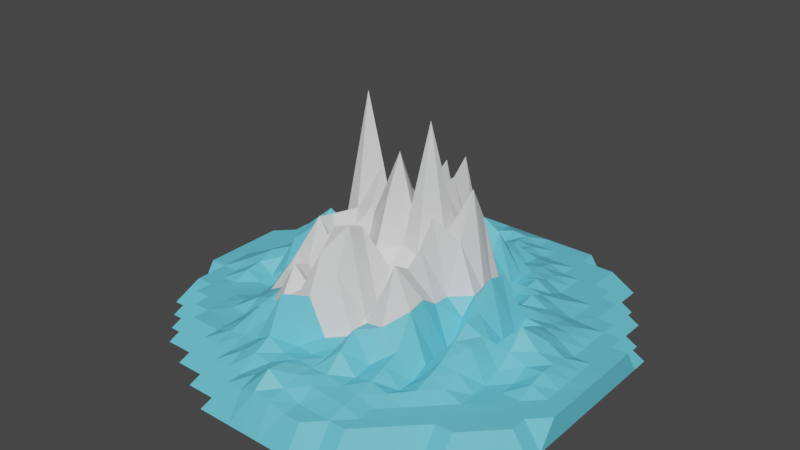 # Source: gory_lodowe.blend  (saved by Blender 3.4.6; exported with 4.5.12 LTS)
import bpy
from mathutils import Matrix  # noqa: F401  (used for matrix-valued properties, if any)

bpy.ops.wm.read_factory_settings(use_empty=True)
scene = bpy.context.scene
scene.name = 'Scene'

# ---- collections
col_collection = bpy.data.collections.new('Collection'); scene.collection.children.link(col_collection)

# ---- materials (node trees are filled in below, after node groups)
mat_material = bpy.data.materials.new('Material')
mat_material.use_transparent_shadow = False
mat_material_005 = bpy.data.materials.new('Material.005')
mat_material_005.use_transparent_shadow = False

# ---- material node trees
mat_material.use_nodes = True; mat_material.node_tree.nodes.clear()
_N = mat_material.node_tree.nodes; _L = mat_material.node_tree.links
n0 = _N.new('ShaderNodeBsdfPrincipled'); n0.name = 'Principled BSDF'; n0.location = (10, 300)
n0.distribution = 'GGX'
n0.subsurface_method = 'RANDOM_WALK_SKIN'
n0.inputs[0].default_value = (0.1336, 0.6121, 0.8, 1.0)
n0.inputs[3].default_value = 1.45
n0.inputs[27].default_value = (0.0, 0.0, 0.0, 1.0)
n0.inputs[28].default_value = 1.0
n1 = _N.new('ShaderNodeOutputMaterial'); n1.name = 'Material Output'; n1.location = (300, 300)
_L.new(n0.outputs[0], n1.inputs[0])
n1.is_active_output = True
mat_material_005.use_nodes = True; mat_material_005.node_tree.nodes.clear()
_N = mat_material_005.node_tree.nodes; _L = mat_material_005.node_tree.links
n0 = _N.new('ShaderNodeBsdfPrincipled'); n0.name = 'Principled BSDF'; n0.location = (10, 300)
n0.distribution = 'GGX'
n0.subsurface_method = 'RANDOM_WALK_SKIN'
n0.inputs[3].default_value = 1.45
n0.inputs[27].default_value = (0.0, 0.0, 0.0, 1.0)
n0.inputs[28].default_value = 1.0
n1 = _N.new('ShaderNodeOutputMaterial'); n1.name = 'Material Output'; n1.location = (300, 300)
_L.new(n0.outputs[0], n1.inputs[0])
n1.is_active_output = True

# ---- world
world_world = bpy.data.worlds.new('World'); scene.world = world_world
world_world.use_nodes = True; world_world.node_tree.nodes.clear()
_N = world_world.node_tree.nodes; _L = world_world.node_tree.links
n0 = _N.new('ShaderNodeOutputWorld'); n0.name = 'World Output'; n0.location = (300, 300)
n1 = _N.new('ShaderNodeBackground'); n1.name = 'Background'; n1.location = (10, 300)
n1.inputs[0].default_value = (0.05088, 0.05088, 0.05088, 1.0)
_L.new(n1.outputs[0], n0.inputs[0])
n0.is_active_output = True
world_world.color = (0.05088, 0.05088, 0.05088)
world_world.use_sun_shadow = False
world_world.sun_shadow_jitter_overblur = 0.0

# ---- meshes
me_landscape_001 = bpy.data.meshes.new('Landscape.001')
me_landscape_001.from_pydata([(-8.0, -4.0, 0.0), (-8.0, -3.333, 0.0), (-8.0, -2.667, 0.0), (-8.0, -2.0, 1.0), (-8.0, -1.333, 1.0), (-8.0, -0.6667, 1.0), (-8.0, 0.0, 1.0), (-8.0, 0.6667, 1.0), (-8.0, 1.333, 1.0), (-8.0, 2.0, 0.0), (-8.0, 2.667, 0.0), (-7.333, -4.667, 0.0), (-7.333, -4.0, 0.0), (-7.333, -3.333, 1.0), (-7.333, -2.667, 1.0), (-7.333, -2.0, 1.0), (-7.333, -1.333, 1.001), (-7.333, -0.6667, 1.015), (-7.333, 0.0, 1.0), (-7.333, 0.6667, 1.0), (-7.333, 1.333, 1.001), (-7.333, 2.0, 1.0), (-7.333, 2.667, 1.0), (-7.333, 3.333, 0.0), (-6.667, -5.333, 0.0), (-6.667, -4.667, 0.0), (-6.667, -4.0, 1.0), (-6.667, -3.333, 1.0), (-6.667, -2.667, 1.0), (-6.667, -2.0, 1.006), (-6.667, -1.333, 1.268), (-6.667, -0.6667, 1.304), (-6.667, 0.0, 1.009), (-6.667, 0.6667, 1.0), (-6.667, 1.333, 1.0), (-6.667, 2.0, 1.003), (-6.667, 2.667, 1.0), (-6.667, 3.333, 1.0), (-6.667, 4.0, 0.0), (-6.0, -6.0, 0.0), (-6.0, -5.333, 0.0), (-6.0, -4.667, 1.0), (-6.0, -4.0, 1.0), (-6.0, -3.333, 1.0), (-6.0, -2.667, 1.019), (-6.0, -2.0, 1.292), (-6.0, -1.333, 1.378), (-6.0, -0.6667, 1.624), (-6.0, 0.0, 1.517), (-6.0, 0.6667, 1.314), (-6.0, 1.333, 1.346), (-6.0, 2.0, 1.33), (-6.0, 2.667, 1.233), (-6.0, 3.333, 1.0), (-6.0, 4.0, 1.0), (-6.0, 4.667, 0.0), (-5.333, -6.0, 0.0), (-5.333, -5.333, 1.0), (-5.333, -4.667, 1.0), (-5.333, -4.0, 1.0), (-5.333, -3.333, 1.014), (-5.333, -2.667, 1.0), (-5.333, -2.0, 1.0), (-5.333, -1.333, 1.0), (-5.333, -0.6667, 1.557), (-5.333, 0.0, 1.786), (-5.333, 0.6667, 1.607), (-5.333, 1.333, 1.421), (-5.333, 2.0, 1.52), (-5.333, 2.667, 1.362), (-5.333, 3.333, 1.259), (-5.333, 4.0, 1.0), (-5.333, 4.667, 1.0), (-5.333, 5.333, 0.0), (-4.667, -6.667, 0.0), (-4.667, -6.0, 0.0), (-4.667, -5.333, 1.0), (-4.667, -4.667, 1.0), (-4.667, -4.0, 1.055), (-4.667, -3.333, 1.112), (-4.667, -2.667, 1.015), (-4.667, -2.0, 1.0), (-4.667, -1.333, 1.516), (-4.667, -0.6667, 2.584), (-4.667, 0.0, 2.882), (-4.667, 0.6667, 2.948), (-4.667, 1.333, 2.14), (-4.667, 2.0, 1.472), (-4.667, 2.667, 1.0), (-4.667, 3.333, 1.0), (-4.667, 4.0, 1.013), (-4.667, 4.667, 1.0), (-4.667, 5.333, 0.0), (-4.667, 6.0, 0.0), (-4.0, -6.667, 0.0), (-4.0, -6.0, 1.0), (-4.0, -5.333, 1.0), (-4.0, -4.667, 1.0), (-4.0, -4.0, 1.04), (-4.0, -3.333, 1.432), (-4.0, -2.667, 1.467), (-4.0, -2.0, 1.7), (-4.0, -1.333, 1.995), (-4.0, -0.6667, 2.654), (-4.0, 0.0, 3.198), (-4.0, 0.6667, 3.574), (-4.0, 1.333, 1.82), (-4.0, 2.0, 1.624), (-4.0, 2.667, 1.471), (-4.0, 3.333, 1.295), (-4.0, 4.0, 1.301), (-4.0, 4.667, 1.004), (-4.0, 5.333, 1.0), (-4.0, 6.0, 1.0), (-4.0, 6.667, 0.0), (-3.333, -7.333, 0.0), (-3.333, -6.667, 0.0), (-3.333, -6.0, 1.0), (-3.333, -5.333, 1.245), (-3.333, -4.667, 1.441), (-3.333, -4.0, 1.608), (-3.333, -3.333, 1.685), (-3.333, -2.667, 1.844), (-3.333, -2.0, 2.834), (-3.333, -1.333, 2.562), (-3.333, -0.6667, 2.665), (-3.333, 0.0, 2.576), (-3.333, 0.6667, 3.258), (-3.333, 1.333, 2.451), (-3.333, 2.0, 1.811), (-3.333, 2.667, 1.759), (-3.333, 3.333, 1.524), (-3.333, 4.0, 1.453), (-3.333, 4.667, 1.292), (-3.333, 5.333, 1.014), (-3.333, 6.0, 1.0), (-3.333, 6.667, 1.0), (-3.333, 7.333, 0.0), (-2.667, -7.333, 0.0), (-2.667, -6.667, 1.0), (-2.667, -6.0, 1.006), (-2.667, -5.333, 1.326), (-2.667, -4.667, 2.048), (-2.667, -4.0, 1.794), (-2.667, -3.333, 1.459), (-2.667, -2.667, 1.766), (-2.667, -2.0, 2.744), (-2.667, -1.333, 4.424), (-2.667, -0.6667, 4.257), (-2.667, 0.0, 3.417), (-2.667, 0.6667, 2.711), (-2.667, 1.333, 2.573), (-2.667, 2.0, 1.966), (-2.667, 2.667, 1.688), (-2.667, 3.333, 2.073), (-2.667, 4.0, 2.101), (-2.667, 4.667, 1.715), (-2.667, 5.333, 1.498), (-2.667, 6.0, 1.024), (-2.667, 6.667, 1.0), (-2.667, 7.333, 1.0), (-2.667, 8.0, 0.0), (-2.0, -8.0, 0.0), (-2.0, -7.333, 0.0), (-2.0, -6.667, 1.001), (-2.0, -6.0, 1.301), (-2.0, -5.333, 1.439), (-2.0, -4.667, 2.007), (-2.0, -4.0, 2.508), (-2.0, -3.333, 3.554), (-2.0, -2.667, 3.278), (-2.0, -2.0, 4.089), (-2.0, -1.333, 3.395), (-2.0, -0.6667, 2.285), (-2.0, 0.0, 4.48), (-2.0, 0.6667, 8.824), (-2.0, 1.333, 4.775), (-2.0, 2.0, 2.723), (-2.0, 2.667, 1.0), (-2.0, 3.333, 1.0), (-2.0, 4.0, 1.407), (-2.0, 4.667, 2.094), (-2.0, 5.333, 1.701), (-2.0, 6.0, 1.333), (-2.0, 6.667, 1.006), (-2.0, 7.333, 1.0), (-2.0, 8.0, 1.0), (-1.333, -8.0, 0.0), (-1.333, -7.333, 1.0), (-1.333, -6.667, 1.005), (-1.333, -6.0, 1.498), (-1.333, -5.333, 1.83), (-1.333, -4.667, 3.195), (-1.333, -4.0, 2.715), (-1.333, -3.333, 2.915), (-1.333, -2.667, 2.404), (-1.333, -2.0, 2.355), (-1.333, -1.333, 4.412), (-1.333, -0.6667, 4.341), (-1.333, 0.0, 4.765), (-1.333, 0.6667, 6.217), (-1.333, 1.333, 3.507), (-1.333, 2.0, 4.192), (-1.333, 2.667, 2.806), (-1.333, 3.333, 1.77), (-1.333, 4.0, 2.3), (-1.333, 4.667, 1.937), (-1.333, 5.333, 1.727), (-1.333, 6.0, 1.37), (-1.333, 6.667, 1.247), (-1.333, 7.333, 1.0), (-1.333, 8.0, 1.0), (-0.6667, -8.0, 0.0), (-0.6667, -7.333, 1.012), (-0.6667, -6.667, 1.28), (-0.6667, -6.0, 1.39), (-0.6667, -5.333, 1.446), (-0.6667, -4.667, 1.383), (-0.6667, -4.0, 3.057), (-0.6667, -3.333, 4.525), (-0.6667, -2.667, 5.199), (-0.6667, -2.0, 3.873), (-0.6667, -1.333, 2.832), (-0.6667, -0.6667, 4.834), (-0.6667, 0.0, 3.808), (-0.6667, 0.6667, 3.461), (-0.6667, 1.333, 1.067), (-0.6667, 2.0, 1.962), (-0.6667, 2.667, 3.611), (-0.6667, 3.333, 3.616), (-0.6667, 4.0, 3.151), (-0.6667, 4.667, 1.925), (-0.6667, 5.333, 1.051), (-0.6667, 6.0, 1.041), (-0.6667, 6.667, 1.306), (-0.6667, 7.333, 1.031), (-0.6667, 8.0, 1.0), (0.0, -8.0, 0.0), (0.0, -7.333, 1.277), (0.0, -6.667, 1.789), (0.0, -6.0, 1.706), (0.0, -5.333, 1.474), (0.0, -4.667, 1.328), (0.0, -4.0, 1.658), (0.0, -3.333, 3.879), (0.0, -2.667, 5.457), (0.0, -2.0, 5.148), (0.0, -1.333, 3.918), (0.0, -0.6667, 5.774), (0.0, 0.0, 7.261), (0.0, 0.6667, 5.68), (0.0, 1.333, 4.377), (0.0, 2.0, 5.59), (0.0, 2.667, 6.039), (0.0, 3.333, 3.113), (0.0, 4.0, 1.657), (0.0, 4.667, 1.338), (0.0, 5.333, 1.0), (0.0, 6.0, 1.0), (0.0, 6.667, 1.028), (0.0, 7.333, 1.27), (0.6667, -8.0, 0.0), (0.6667, -7.333, 1.221), (0.6667, -6.667, 1.332), (0.6667, -6.0, 1.502), (0.6667, -5.333, 1.412), (0.6667, -4.667, 1.466), (0.6667, -4.0, 1.632), (0.6667, -3.333, 1.686), (0.6667, -2.667, 2.134), (0.6667, -2.0, 2.19), (0.6667, -1.333, 3.504), (0.6667, -0.6667, 4.111), (0.6667, 0.0, 4.844), (0.6667, 0.6667, 3.778), (0.6667, 1.333, 3.459), (0.6667, 2.0, 2.312), (0.6667, 2.667, 1.309), (0.6667, 3.333, 1.247), (0.6667, 4.0, 1.877), (0.6667, 4.667, 2.083), (0.6667, 5.333, 1.44), (0.6667, 6.0, 1.308), (0.6667, 6.667, 1.325), (0.6667, 7.333, 1.223), (0.6667, 8.0, 1.0), (1.333, -8.0, 0.0), (1.333, -7.333, 1.0), (1.333, -6.667, 1.022), (1.333, -6.0, 1.338), (1.333, -5.333, 1.452), (1.333, -4.667, 2.041), (1.333, -4.0, 2.523), (1.333, -3.333, 2.468), (1.333, -2.667, 1.323), (1.333, -2.0, 1.0), (1.333, -1.333, 2.652), (1.333, -0.6667, 3.899), (1.333, 0.0, 8.722), (1.333, 0.6667, 6.221), (1.333, 1.333, 6.191), (1.333, 2.0, 6.766), (1.333, 2.667, 3.379), (1.333, 3.333, 3.83), (1.333, 4.0, 2.345), (1.333, 4.667, 2.267), (1.333, 5.333, 1.984), (1.333, 6.0, 1.355), (1.333, 6.667, 1.235), (1.333, 7.333, 1.0), (1.333, 8.0, 1.0), (2.0, -8.0, 0.0), (2.0, -7.333, 1.0), (2.0, -6.667, 1.004), (2.0, -6.0, 1.253), (2.0, -5.333, 1.299), (2.0, -4.667, 1.261), (2.0, -4.0, 1.413), (2.0, -3.333, 2.563), (2.0, -2.667, 4.626), (2.0, -2.0, 4.217), (2.0, -1.333, 4.687), (2.0, -0.6667, 5.625), (2.0, 0.0, 4.626), (2.0, 0.6667, 4.606), (2.0, 1.333, 4.243), (2.0, 2.0, 2.809), (2.0, 2.667, 2.213), (2.0, 3.333, 3.431), (2.0, 4.0, 2.548), (2.0, 4.667, 1.521), (2.0, 5.333, 1.317), (2.0, 6.0, 1.235), (2.0, 6.667, 1.004), (2.0, 7.333, 1.0), (2.0, 8.0, 1.0), (2.667, -7.333, 0.0), (2.667, -6.667, 1.0), (2.667, -6.0, 1.207), (2.667, -5.333, 1.255), (2.667, -4.667, 1.415), (2.667, -4.0, 1.634), (2.667, -3.333, 1.868), (2.667, -2.667, 3.125), (2.667, -2.0, 3.279), (2.667, -1.333, 2.81), (2.667, -0.6667, 2.785), (2.667, 0.0, 4.645), (2.667, 0.6667, 6.382), (2.667, 1.333, 5.087), (2.667, 2.0, 3.36), (2.667, 2.667, 2.044), (2.667, 3.333, 1.391), (2.667, 4.0, 1.511), (2.667, 4.667, 1.459), (2.667, 5.333, 1.382), (2.667, 6.0, 1.23), (2.667, 6.667, 1.0), (2.667, 7.333, 1.0), (2.667, 8.0, 1.0), (3.333, -7.333, 0.0), (3.333, -6.667, 1.0), (3.333, -6.0, 1.0), (3.333, -5.333, 1.018), (3.333, -4.667, 1.23), (3.333, -4.0, 1.0), (3.333, -3.333, 1.0), (3.333, -2.667, 1.313), (3.333, -2.0, 1.0), (3.333, -1.333, 1.0), (3.333, -0.6667, 2.195), (3.333, 0.0, 2.771), (3.333, 0.6667, 2.468), (3.333, 1.333, 1.517), (3.333, 2.0, 1.373), (3.333, 2.667, 1.568), (3.333, 3.333, 1.617), (3.333, 4.0, 1.663), (3.333, 4.667, 1.363), (3.333, 5.333, 1.238), (3.333, 6.0, 1.0), (3.333, 6.667, 1.0), (3.333, 7.333, 1.0), (3.333, 8.0, 1.0), (4.0, -6.667, 0.0), (4.0, -6.0, 1.0), (4.0, -5.333, 1.0), (4.0, -4.667, 1.006), (4.0, -4.0, 1.292), (4.0, -3.333, 1.483), (4.0, -2.667, 1.72), (4.0, -2.0, 2.167), (4.0, -1.333, 2.586), (4.0, -0.6667, 2.65), (4.0, 0.0, 3.701), (4.0, 0.6667, 3.496), (4.0, 1.333, 2.158), (4.0, 2.0, 1.736), (4.0, 2.667, 1.837), (4.0, 3.333, 1.549), (4.0, 4.0, 1.277), (4.0, 4.667, 1.007), (4.0, 5.333, 1.0), (4.0, 6.0, 1.0), (4.0, 6.667, 1.0), (4.0, 7.333, 1.0), (4.0, 8.0, 0.0), (4.667, -6.0, 0.0), (4.667, -5.333, 1.0), (4.667, -4.667, 1.0), (4.667, -4.0, 1.004), (4.667, -3.333, 1.299), (4.667, -2.667, 1.589), (4.667, -2.0, 2.232), (4.667, -1.333, 2.319), (4.667, -0.6667, 1.584), (4.667, 0.0, 1.405), (4.667, 0.6667, 1.423), (4.667, 1.333, 1.757), (4.667, 2.0, 1.71), (4.667, 2.667, 1.489), (4.667, 3.333, 1.284), (4.667, 4.0, 1.232), (4.667, 4.667, 1.0), (4.667, 5.333, 1.0), (4.667, 6.0, 1.0), (4.667, 6.667, 1.0), (4.667, 7.333, 1.0), (4.667, 8.0, 0.0), (5.333, -5.333, 0.0), (5.333, -4.667, 1.0), (5.333, -4.0, 1.0), (5.333, -3.333, 1.018), (5.333, -2.667, 1.0), (5.333, -2.0, 1.0), (5.333, -1.333, 1.247), (5.333, -0.6667, 1.657), (5.333, 0.0, 2.307), (5.333, 0.6667, 2.026), (5.333, 1.333, 1.689), (5.333, 2.0, 1.456), (5.333, 2.667, 1.315), (5.333, 3.333, 1.034), (5.333, 4.0, 1.0), (5.333, 4.667, 1.0), (5.333, 5.333, 1.0), (5.333, 6.0, 1.0), (5.333, 6.667, 0.0), (5.333, 7.333, 0.0), (5.333, 8.0, 0.0), (6.0, -5.333, 0.0), (6.0, -4.667, 1.0), (6.0, -4.0, 1.0), (6.0, -3.333, 1.0), (6.0, -2.667, 1.02), (6.0, -2.0, 1.022), (6.0, -1.333, 1.023), (6.0, -0.6667, 1.333), (6.0, 0.0, 1.597), (6.0, 0.6667, 1.663), (6.0, 1.333, 1.435), (6.0, 2.0, 1.325), (6.0, 2.667, 1.255), (6.0, 3.333, 1.0), (6.0, 4.0, 1.0), (6.0, 4.667, 1.0), (6.0, 5.333, 1.0), (6.0, 6.0, 0.0), (6.0, 6.667, 0.0), (6.667, -4.667, 0.0), (6.667, -4.0, 1.0), (6.667, -3.333, 1.0), (6.667, -2.667, 1.0), (6.667, -2.0, 1.007), (6.667, -1.333, 1.264), (6.667, -0.6667, 1.432), (6.667, 0.0, 1.37), (6.667, 0.6667, 1.28), (6.667, 1.333, 1.0), (6.667, 2.0, 1.0), (6.667, 2.667, 1.0), (6.667, 3.333, 1.0), (6.667, 4.0, 1.0), (6.667, 4.667, 0.0), (6.667, 5.333, 0.0), (6.667, 6.0, 0.0), (7.333, -4.0, 0.0), (7.333, -3.333, 1.0), (7.333, -2.667, 1.0), (7.333, -2.0, 1.0), (7.333, -1.333, 1.0), (7.333, -0.6667, 1.003), (7.333, 0.0, 1.021), (7.333, 0.6667, 1.015), (7.333, 1.333, 1.001), (7.333, 2.0, 1.0), (7.333, 2.667, 1.0), (7.333, 3.333, 1.0), (7.333, 4.0, 0.0), (7.333, 4.667, 0.0), (8.0, -3.333, 0.0), (8.0, -2.667, 0.0), (8.0, -2.0, 1.0), (8.0, -1.333, 1.0), (8.0, -0.6667, 1.0), (8.0, 0.0, 1.0), (8.0, 0.6667, 1.0), (8.0, 1.333, 1.0), (8.0, 2.0, 1.0), (8.0, 2.667, 1.0), (8.0, 3.333, 0.0), (8.0, 4.0, 0.0)], [], [(12, 13, 0), (13, 1, 0), (13, 14, 1), (14, 2, 1), (14, 15, 2), (15, 3, 2), (15, 16, 3), (16, 4, 3), (16, 17, 4), (17, 5, 4), (17, 18, 5), (18, 6, 5), (18, 19, 6), (19, 7, 6), (19, 20, 7), (20, 8, 7), (20, 21, 8), (21, 9, 8), (21, 22, 9), (22, 10, 9), (22, 23, 10), (25, 26, 11), (26, 12, 11), (26, 27, 12), (27, 13, 12), (27, 28, 13), (28, 14, 13), (28, 29, 14), (29, 15, 14), (29, 30, 15), (30, 16, 15), (30, 31, 16), (31, 17, 16), (31, 32, 17), (32, 18, 17), (32, 33, 18), (33, 19, 18), (33, 34, 19), (34, 20, 19), (34, 35, 20), (35, 21, 20), (35, 36, 21), (36, 22, 21), (36, 37, 22), (37, 23, 22), (37, 38, 23), (40, 41, 24), (41, 25, 24), (41, 42, 25), (42, 26, 25), (42, 43, 26), (43, 27, 26), (43, 44, 27), (44, 28, 27), (44, 45, 28), (45, 29, 28), (45, 46, 29), (46, 30, 29), (46, 47, 30), (47, 31, 30), (47, 48, 31), (48, 32, 31), (48, 49, 32), (49, 33, 32), (49, 50, 33), (50, 34, 33), (50, 51, 34), (51, 35, 34), (51, 52, 35), (52, 36, 35), (52, 53, 36), (53, 37, 36), (53, 54, 37), (54, 38, 37), (54, 55, 38), (56, 57, 39), (57, 40, 39), (57, 58, 40), (58, 41, 40), (58, 59, 41), (59, 42, 41), (59, 60, 42), (60, 43, 42), (60, 61, 43), (61, 44, 43), (61, 62, 44), (62, 45, 44), (62, 63, 45), (63, 46, 45), (63, 64, 46), (64, 47, 46), (64, 65, 47), (65, 48, 47), (65, 66, 48), (66, 49, 48), (66, 67, 49), (67, 50, 49), (67, 68, 50), (68, 51, 50), (68, 69, 51), (69, 52, 51), (69, 70, 52), (70, 53, 52), (70, 71, 53), (71, 54, 53), (71, 72, 54), (72, 55, 54), (72, 73, 55), (75, 76, 56), (76, 57, 56), (76, 77, 57), (77, 58, 57), (77, 78, 58), (78, 59, 58), (78, 79, 59), (79, 60, 59), (79, 80, 60), (80, 61, 60), (80, 81, 61), (81, 62, 61), (81, 82, 62), (82, 63, 62), (82, 83, 63), (83, 64, 63), (83, 84, 64), (84, 65, 64), (84, 85, 65), (85, 66, 65), (85, 86, 66), (86, 67, 66), (86, 87, 67), (87, 68, 67), (87, 88, 68), (88, 69, 68), (88, 89, 69), (89, 70, 69), (89, 90, 70), (90, 71, 70), (90, 91, 71), (91, 72, 71), (91, 92, 72), (92, 73, 72), (92, 93, 73), (94, 95, 74), (95, 75, 74), (95, 96, 75), (96, 76, 75), (96, 97, 76), (97, 77, 76), (97, 98, 77), (98, 78, 77), (98, 99, 78), (99, 79, 78), (99, 100, 79), (100, 80, 79), (100, 101, 80), (101, 81, 80), (101, 102, 81), (102, 82, 81), (102, 103, 82), (103, 83, 82), (103, 104, 83), (104, 84, 83), (104, 105, 84), (105, 85, 84), (105, 106, 85), (106, 86, 85), (106, 107, 86), (107, 87, 86), (107, 108, 87), (108, 88, 87), (108, 109, 88), (109, 89, 88), (109, 110, 89), (110, 90, 89), (110, 111, 90), (111, 91, 90), (111, 112, 91), (112, 92, 91), (112, 113, 92), (113, 93, 92), (113, 114, 93), (116, 117, 94), (117, 95, 94), (117, 118, 95), (118, 96, 95), (118, 119, 96), (119, 97, 96), (119, 120, 97), (120, 98, 97), (120, 121, 98), (121, 99, 98), (121, 122, 99), (122, 100, 99), (122, 123, 100), (123, 101, 100), (123, 124, 101), (124, 102, 101), (124, 125, 102), (125, 103, 102), (125, 126, 103), (126, 104, 103), (126, 127, 104), (127, 105, 104), (127, 128, 105), (128, 106, 105), (128, 129, 106), (129, 107, 106), (129, 130, 107), (130, 108, 107), (130, 131, 108), (131, 109, 108), (131, 132, 109), (132, 110, 109), (132, 133, 110), (133, 111, 110), (133, 134, 111), (134, 112, 111), (134, 135, 112), (135, 113, 112), (135, 136, 113), (136, 114, 113), (136, 137, 114), (138, 139, 115), (139, 116, 115), (139, 140, 116), (140, 117, 116), (140, 141, 117), (141, 118, 117), (141, 142, 118), (142, 119, 118), (142, 143, 119), (143, 120, 119), (143, 144, 120), (144, 121, 120), (144, 145, 121), (145, 122, 121), (145, 146, 122), (146, 123, 122), (146, 147, 123), (147, 124, 123), (147, 148, 124), (148, 125, 124), (148, 149, 125), (149, 126, 125), (149, 150, 126), (150, 127, 126), (150, 151, 127), (151, 128, 127), (151, 152, 128), (152, 129, 128), (152, 153, 129), (153, 130, 129), (153, 154, 130), (154, 131, 130), (154, 155, 131), (155, 132, 131), (155, 156, 132), (156, 133, 132), (156, 157, 133), (157, 134, 133), (157, 158, 134), (158, 135, 134), (158, 159, 135), (159, 136, 135), (159, 160, 136), (160, 137, 136), (160, 161, 137), (163, 164, 138), (164, 139, 138), (164, 165, 139), (165, 140, 139), (165, 166, 140), (166, 141, 140), (166, 167, 141), (167, 142, 141), (167, 168, 142), (168, 143, 142), (168, 169, 143), (169, 144, 143), (169, 170, 144), (170, 145, 144), (170, 171, 145), (171, 146, 145), (171, 172, 146), (172, 147, 146), (172, 173, 147), (173, 148, 147), (173, 174, 148), (174, 149, 148), (174, 175, 149), (175, 150, 149), (175, 176, 150), (176, 151, 150), (176, 177, 151), (177, 152, 151), (177, 178, 152), (178, 153, 152), (178, 179, 153), (179, 154, 153), (179, 180, 154), (180, 155, 154), (180, 181, 155), (181, 156, 155), (181, 182, 156), (182, 157, 156), (182, 183, 157), (183, 158, 157), (183, 184, 158), (184, 159, 158), (184, 185, 159), (185, 160, 159), (185, 186, 160), (186, 161, 160), (187, 188, 162), (188, 163, 162), (188, 189, 163), (189, 164, 163), (189, 190, 164), (190, 165, 164), (190, 191, 165), (191, 166, 165), (191, 192, 166), (192, 167, 166), (192, 193, 167), (193, 168, 167), (193, 194, 168), (194, 169, 168), (194, 195, 169), (195, 170, 169), (195, 196, 170), (196, 171, 170), (196, 197, 171), (197, 172, 171), (197, 198, 172), (198, 173, 172), (198, 199, 173), (199, 174, 173), (199, 200, 174), (200, 175, 174), (200, 201, 175), (201, 176, 175), (201, 202, 176), (202, 177, 176), (202, 203, 177), (203, 178, 177), (203, 204, 178), (204, 179, 178), (204, 205, 179), (205, 180, 179), (205, 206, 180), (206, 181, 180), (206, 207, 181), (207, 182, 181), (207, 208, 182), (208, 183, 182), (208, 209, 183), (209, 184, 183), (209, 210, 184), (210, 185, 184), (210, 211, 185), (211, 186, 185), (212, 213, 187), (213, 188, 187), (213, 214, 188), (214, 189, 188), (214, 215, 189), (215, 190, 189), (215, 216, 190), (216, 191, 190), (216, 217, 191), (217, 192, 191), (217, 218, 192), (218, 193, 192), (218, 219, 193), (219, 194, 193), (219, 220, 194), (220, 195, 194), (220, 221, 195), (221, 196, 195), (221, 222, 196), (222, 197, 196), (222, 223, 197), (223, 198, 197), (223, 224, 198), (224, 199, 198), (224, 225, 199), (225, 200, 199), (225, 226, 200), (226, 201, 200), (226, 227, 201), (227, 202, 201), (227, 228, 202), (228, 203, 202), (228, 229, 203), (229, 204, 203), (229, 230, 204), (230, 205, 204), (230, 231, 205), (231, 206, 205), (231, 232, 206), (232, 207, 206), (232, 233, 207), (233, 208, 207), (233, 234, 208), (234, 209, 208), (234, 235, 209), (235, 210, 209), (235, 236, 210), (236, 211, 210), (237, 238, 212), (238, 213, 212), (238, 239, 213), (239, 214, 213), (239, 240, 214), (240, 215, 214), (240, 241, 215), (241, 216, 215), (241, 242, 216), (242, 217, 216), (242, 243, 217), (243, 218, 217), (243, 244, 218), (244, 219, 218), (244, 245, 219), (245, 220, 219), (245, 246, 220), (246, 221, 220), (246, 247, 221), (247, 222, 221), (247, 248, 222), (248, 223, 222), (248, 249, 223), (249, 224, 223), (249, 250, 224), (250, 225, 224), (250, 251, 225), (251, 226, 225), (251, 252, 226), (252, 227, 226), (252, 253, 227), (253, 228, 227), (253, 254, 228), (254, 229, 228), (254, 255, 229), (255, 230, 229), (255, 256, 230), (256, 231, 230), (256, 257, 231), (257, 232, 231), (257, 258, 232), (258, 233, 232), (258, 259, 233), (259, 234, 233), (259, 260, 234), (260, 235, 234), (261, 262, 237), (262, 238, 237), (262, 263, 238), (263, 239, 238), (263, 264, 239), (264, 240, 239), (264, 265, 240), (265, 241, 240), (265, 266, 241), (266, 242, 241), (266, 267, 242), (267, 243, 242), (267, 268, 243), (268, 244, 243), (268, 269, 244), (269, 245, 244), (269, 270, 245), (270, 246, 245), (270, 271, 246), (271, 247, 246), (271, 272, 247), (272, 248, 247), (272, 273, 248), (273, 249, 248), (273, 274, 249), (274, 250, 249), (274, 275, 250), (275, 251, 250), (275, 276, 251), (276, 252, 251), (276, 277, 252), (277, 253, 252), (277, 278, 253), (278, 254, 253), (278, 279, 254), (279, 255, 254), (279, 280, 255), (280, 256, 255), (280, 281, 256), (281, 257, 256), (281, 282, 257), (282, 258, 257), (282, 283, 258), (283, 259, 258), (283, 284, 259), (284, 260, 259), (284, 285, 260), (286, 287, 261), (287, 262, 261), (287, 288, 262), (288, 263, 262), (288, 289, 263), (289, 264, 263), (289, 290, 264), (290, 265, 264), (290, 291, 265), (291, 266, 265), (291, 292, 266), (292, 267, 266), (292, 293, 267), (293, 268, 267), (293, 294, 268), (294, 269, 268), (294, 295, 269), (295, 270, 269), (295, 296, 270), (296, 271, 270), (296, 297, 271), (297, 272, 271), (297, 298, 272), (298, 273, 272), (298, 299, 273), (299, 274, 273), (299, 300, 274), (300, 275, 274), (300, 301, 275), (301, 276, 275), (301, 302, 276), (302, 277, 276), (302, 303, 277), (303, 278, 277), (303, 304, 278), (304, 279, 278), (304, 305, 279), (305, 280, 279), (305, 306, 280), (306, 281, 280), (306, 307, 281), (307, 282, 281), (307, 308, 282), (308, 283, 282), (308, 309, 283), (309, 284, 283), (309, 310, 284), (310, 285, 284), (311, 312, 286), (312, 287, 286), (312, 313, 287), (313, 288, 287), (313, 314, 288), (314, 289, 288), (314, 315, 289), (315, 290, 289), (315, 316, 290), (316, 291, 290), (316, 317, 291), (317, 292, 291), (317, 318, 292), (318, 293, 292), (318, 319, 293), (319, 294, 293), (319, 320, 294), (320, 295, 294), (320, 321, 295), (321, 296, 295), (321, 322, 296), (322, 297, 296), (322, 323, 297), (323, 298, 297), (323, 324, 298), (324, 299, 298), (324, 325, 299), (325, 300, 299), (325, 326, 300), (326, 301, 300), (326, 327, 301), (327, 302, 301), (327, 328, 302), (328, 303, 302), (328, 329, 303), (329, 304, 303), (329, 330, 304), (330, 305, 304), (330, 331, 305), (331, 306, 305), (331, 332, 306), (332, 307, 306), (332, 333, 307), (333, 308, 307), (333, 334, 308), (334, 309, 308), (334, 335, 309), (335, 310, 309), (336, 312, 311), (336, 337, 312), (337, 313, 312), (337, 338, 313), (338, 314, 313), (338, 339, 314), (339, 315, 314), (339, 340, 315), (340, 316, 315), (340, 341, 316), (341, 317, 316), (341, 342, 317), (342, 318, 317), (342, 343, 318), (343, 319, 318), (343, 344, 319), (344, 320, 319), (344, 345, 320), (345, 321, 320), (345, 346, 321), (346, 322, 321), (346, 347, 322), (347, 323, 322), (347, 348, 323), (348, 324, 323), (348, 349, 324), (349, 325, 324), (349, 350, 325), (350, 326, 325), (350, 351, 326), (351, 327, 326), (351, 352, 327), (352, 328, 327), (352, 353, 328), (353, 329, 328), (353, 354, 329), (354, 330, 329), (354, 355, 330), (355, 331, 330), (355, 356, 331), (356, 332, 331), (356, 357, 332), (357, 333, 332), (357, 358, 333), (358, 334, 333), (358, 359, 334), (359, 335, 334), (360, 361, 336), (361, 337, 336), (361, 362, 337), (362, 338, 337), (362, 363, 338), (363, 339, 338), (363, 364, 339), (364, 340, 339), (364, 365, 340), (365, 341, 340), (365, 366, 341), (366, 342, 341), (366, 367, 342), (367, 343, 342), (367, 368, 343), (368, 344, 343), (368, 369, 344), (369, 345, 344), (369, 370, 345), (370, 346, 345), (370, 371, 346), (371, 347, 346), (371, 372, 347), (372, 348, 347), (372, 373, 348), (373, 349, 348), (373, 374, 349), (374, 350, 349), (374, 375, 350), (375, 351, 350), (375, 376, 351), (376, 352, 351), (376, 377, 352), (377, 353, 352), (377, 378, 353), (378, 354, 353), (378, 379, 354), (379, 355, 354), (379, 380, 355), (380, 356, 355), (380, 381, 356), (381, 357, 356), (381, 382, 357), (382, 358, 357), (382, 383, 358), (383, 359, 358), (384, 361, 360), (384, 385, 361), (385, 362, 361), (385, 386, 362), (386, 363, 362), (386, 387, 363), (387, 364, 363), (387, 388, 364), (388, 365, 364), (388, 389, 365), (389, 366, 365), (389, 390, 366), (390, 367, 366), (390, 391, 367), (391, 368, 367), (391, 392, 368), (392, 369, 368), (392, 393, 369), (393, 370, 369), (393, 394, 370), (394, 371, 370), (394, 395, 371), (395, 372, 371), (395, 396, 372), (396, 373, 372), (396, 397, 373), (397, 374, 373), (397, 398, 374), (398, 375, 374), (398, 399, 375), (399, 376, 375), (399, 400, 376), (400, 377, 376), (400, 401, 377), (401, 378, 377), (401, 402, 378), (402, 379, 378), (402, 403, 379), (403, 380, 379), (403, 404, 380), (404, 381, 380), (404, 405, 381), (405, 382, 381), (405, 406, 382), (406, 383, 382), (407, 385, 384), (407, 408, 385), (408, 386, 385), (408, 409, 386), (409, 387, 386), (409, 410, 387), (410, 388, 387), (410, 411, 388), (411, 389, 388), (411, 412, 389), (412, 390, 389), (412, 413, 390), (413, 391, 390), (413, 414, 391), (414, 392, 391), (414, 415, 392), (415, 393, 392), (415, 416, 393), (416, 394, 393), (416, 417, 394), (417, 395, 394), (417, 418, 395), (418, 396, 395), (418, 419, 396), (419, 397, 396), (419, 420, 397), (420, 398, 397), (420, 421, 398), (421, 399, 398), (421, 422, 399), (422, 400, 399), (422, 423, 400), (423, 401, 400), (423, 424, 401), (424, 402, 401), (424, 425, 402), (425, 403, 402), (425, 426, 403), (426, 404, 403), (426, 427, 404), (427, 405, 404), (427, 428, 405), (428, 406, 405), (429, 408, 407), (429, 430, 408), (430, 409, 408), (430, 431, 409), (431, 410, 409), (431, 432, 410), (432, 411, 410), (432, 433, 411), (433, 412, 411), (433, 434, 412), (434, 413, 412), (434, 435, 413), (435, 414, 413), (435, 436, 414), (436, 415, 414), (436, 437, 415), (437, 416, 415), (437, 438, 416), (438, 417, 416), (438, 439, 417), (439, 418, 417), (439, 440, 418), (440, 419, 418), (440, 441, 419), (441, 420, 419), (441, 442, 420), (442, 421, 420), (442, 443, 421), (443, 422, 421), (443, 444, 422), (444, 423, 422), (444, 445, 423), (445, 424, 423), (445, 446, 424), (446, 425, 424), (446, 447, 425), (447, 426, 425), (447, 448, 426), (448, 427, 426), (448, 449, 427), (449, 428, 427), (450, 451, 429), (451, 430, 429), (451, 452, 430), (452, 431, 430), (452, 453, 431), (453, 432, 431), (453, 454, 432), (454, 433, 432), (454, 455, 433), (455, 434, 433), (455, 456, 434), (456, 435, 434), (456, 457, 435), (457, 436, 435), (457, 458, 436), (458, 437, 436), (458, 459, 437), (459, 438, 437), (459, 460, 438), (460, 439, 438), (460, 461, 439), (461, 440, 439), (461, 462, 440), (462, 441, 440), (462, 463, 441), (463, 442, 441), (463, 464, 442), (464, 443, 442), (464, 465, 443), (465, 444, 443), (465, 466, 444), (466, 445, 444), (466, 467, 445), (467, 446, 445), (467, 468, 446), (468, 447, 446), (469, 451, 450), (469, 470, 451), (470, 452, 451), (470, 471, 452), (471, 453, 452), (471, 472, 453), (472, 454, 453), (472, 473, 454), (473, 455, 454), (473, 474, 455), (474, 456, 455), (474, 475, 456), (475, 457, 456), (475, 476, 457), (476, 458, 457), (476, 477, 458), (477, 459, 458), (477, 478, 459), (478, 460, 459), (478, 479, 460), (479, 461, 460), (479, 480, 461), (480, 462, 461), (480, 481, 462), (481, 463, 462), (481, 482, 463), (482, 464, 463), (482, 483, 464), (483, 465, 464), (483, 484, 465), (484, 466, 465), (484, 485, 466), (485, 467, 466), (486, 470, 469), (486, 487, 470), (487, 471, 470), (487, 488, 471), (488, 472, 471), (488, 489, 472), (489, 473, 472), (489, 490, 473), (490, 474, 473), (490, 491, 474), (491, 475, 474), (491, 492, 475), (492, 476, 475), (492, 493, 476), (493, 477, 476), (493, 494, 477), (494, 478, 477), (494, 495, 478), (495, 479, 478), (495, 496, 479), (496, 480, 479), (496, 497, 480), (497, 481, 480), (497, 498, 481), (498, 482, 481), (498, 499, 482), (499, 483, 482), (500, 487, 486), (500, 501, 487), (501, 488, 487), (501, 502, 488), (502, 489, 488), (502, 503, 489), (503, 490, 489), (503, 504, 490), (504, 491, 490), (504, 505, 491), (505, 492, 491), (505, 506, 492), (506, 493, 492), (506, 507, 493), (507, 494, 493), (507, 508, 494), (508, 495, 494), (508, 509, 495), (509, 496, 495), (509, 510, 496), (510, 497, 496), (510, 511, 497), (511, 498, 497), (161, 186, 211, 236, 285, 310, 335, 359, 383, 406), (260, 285, 236, 235), (510, 501, 502, 503, 504, 505, 506, 507, 508, 509), (2, 9, 8, 7, 6, 5, 4, 3)])
me_landscape_001.polygons.foreach_set('material_index', [0, 0, 0, 0, 0, 0, 0, 0, 0, 0, 0, 0, 0, 0, 0, 0, 0, 0, 0, 0, 0, 0, 0, 0, 0, 0, 0, 0, 0, 0, 0, 0, 0, 0, 0, 0, 0, 0, 0, 0, 0, 0, 0, 0, 0, 0, 0, 0, 0, 0, 0, 0, 0, 0, 0, 0, 0, 0, 0, 0, 0, 0, 0, 0, 0, 0, 0, 0, 0, 0, 0, 0, 0, 0, 0, 0, 0, 0, 0, 0, 0, 0, 0, 0, 0, 0, 0, 0, 0, 0, 0, 0, 0, 0, 0, 0, 0, 0, 0, 0, 0, 0, 0, 0, 0, 0, 0, 0, 0, 0, 0, 0, 0, 0, 0, 0, 0, 0, 0, 0, 0, 0, 0, 0, 0, 0, 0, 0, 0, 0, 0, 0, 0, 0, 0, 0, 0, 0, 0, 0, 0, 0, 0, 0, 0, 0, 0, 0, 0, 0, 0, 0, 0, 0, 0, 0, 0, 0, 0, 0, 0, 0, 0, 0, 0, 0, 0, 0, 0, 0, 0, 0, 0, 0, 0, 0, 0, 0, 0, 0, 0, 0, 0, 0, 0, 0, 0, 0, 0, 0, 0, 0, 0, 0, 1, 1, 1, 1, 0, 0, 0, 0, 0, 0, 0, 0, 0, 0, 0, 0, 0, 0, 0, 0, 0, 0, 0, 0, 0, 0, 0, 0, 0, 0, 0, 0, 0, 0, 0, 0, 0, 0, 0, 0, 0, 0, 0, 1, 1, 1, 1, 1, 1, 1, 0, 0, 0, 0, 0, 0, 0, 0, 0, 0, 0, 0, 0, 0, 0, 0, 0, 0, 0, 0, 0, 0, 0, 0, 0, 0, 0, 0, 0, 0, 0, 0, 0, 0, 1, 0, 1, 1, 1, 1, 1, 1, 0, 1, 1, 1, 1, 1, 1, 1, 1, 0, 0, 0, 0, 0, 0, 0, 0, 0, 0, 0, 0, 0, 0, 0, 0, 0, 0, 0, 0, 0, 0, 0, 0, 0, 0, 0, 0, 0, 0, 0, 1, 1, 1, 1, 1, 1, 1, 1, 1, 1, 1, 1, 1, 1, 1, 1, 1, 1, 1, 0, 0, 0, 0, 0, 0, 0, 0, 0, 0, 0, 0, 0, 0, 0, 0, 0, 0, 0, 0, 0, 0, 0, 0, 0, 0, 0, 0, 0, 1, 1, 1, 1, 1, 1, 1, 1, 1, 1, 1, 1, 1, 1, 1, 1, 1, 1, 0, 1, 0, 0, 0, 0, 0, 0, 0, 0, 0, 0, 0, 0, 0, 0, 0, 0, 0, 0, 0, 0, 0, 0, 0, 0, 0, 0, 0, 0, 1, 1, 1, 1, 1, 1, 1, 1, 1, 1, 1, 1, 1, 1, 1, 1, 1, 1, 1, 1, 1, 0, 0, 0, 0, 0, 0, 0, 0, 0, 0, 0, 0, 0, 0, 0, 0, 0, 0, 0, 0, 0, 0, 0, 0, 0, 0, 1, 1, 1, 1, 1, 1, 1, 1, 1, 1, 1, 1, 1, 1, 1, 1, 1, 1, 1, 1, 1, 0, 0, 0, 0, 0, 0, 0, 0, 0, 0, 0, 0, 0, 0, 0, 0, 0, 0, 0, 0, 0, 0, 0, 0, 0, 0, 0, 1, 1, 1, 1, 1, 1, 1, 1, 1, 1, 1, 1, 1, 1, 1, 1, 1, 1, 0, 0, 0, 0, 0, 0, 0, 0, 0, 0, 0, 0, 0, 0, 0, 0, 0, 0, 0, 0, 0, 0, 0, 0, 0, 0, 0, 0, 0, 0, 1, 1, 1, 1, 1, 1, 1, 1, 1, 1, 1, 1, 1, 1, 1, 1, 1, 1, 0, 0, 0, 0, 0, 0, 0, 0, 0, 0, 0, 0, 0, 0, 0, 0, 0, 0, 0, 0, 0, 0, 0, 0, 0, 0, 0, 0, 0, 0, 1, 1, 1, 1, 1, 1, 1, 1, 1, 1, 1, 1, 1, 1, 1, 0, 0, 0, 0, 0, 0, 0, 0, 0, 0, 0, 0, 0, 0, 0, 0, 0, 0, 0, 0, 0, 0, 0, 0, 0, 0, 0, 0, 0, 0, 0, 0, 0, 0, 0, 0, 0, 0, 0, 1, 1, 1, 1, 1, 1, 1, 0, 0, 0, 0, 0, 0, 0, 0, 0, 0, 0, 0, 0, 0, 0, 0, 0, 0, 0, 0, 0, 0, 0, 0, 0, 0, 0, 0, 0, 0, 0, 0, 0, 0, 0, 0, 0, 0, 0, 0, 0, 0, 0, 0, 0, 0, 0, 0, 0, 0, 0, 0, 0, 0, 0, 0, 0, 0, 0, 0, 0, 0, 0, 0, 0, 0, 0, 0, 0, 0, 0, 0, 0, 0, 0, 0, 0, 0, 0, 0, 0, 0, 0, 0, 0, 0, 0, 0, 0, 0, 0, 0, 0, 0, 0, 0, 0, 0, 0, 0, 0, 0, 0, 0, 0, 0, 0, 0, 0, 0, 0, 0, 0, 0, 0, 0, 0, 0, 0, 0, 0, 0, 0, 0, 0, 0, 0, 0, 0, 0, 0, 0, 0, 0, 0, 0, 0, 0, 0, 0, 0, 0, 0, 0, 0, 0, 0, 0, 0, 0, 0, 0, 0, 0, 0, 0, 0, 0, 0, 0, 0, 0, 0, 0, 0, 0, 0, 0, 0, 0, 0, 0, 0, 0, 0, 0, 0, 0, 0, 0, 0, 0, 0, 0, 0, 0, 0, 0, 0, 0, 0, 0, 0, 0, 0, 0, 0, 0, 0, 0, 0, 0, 0, 0, 0, 0, 0, 0, 0, 0, 0, 0, 0, 0, 0, 0, 0, 0, 0, 0, 0, 0, 0, 0, 0, 0, 0, 0, 0, 0, 0, 0, 0, 0, 0, 0, 0, 0, 0, 0, 0, 0, 0, 0, 0, 0, 0, 0, 0, 0, 0, 0, 0, 0, 0, 0, 0, 0, 0, 0, 0, 0, 0, 0, 0, 0, 0, 0, 0, 0])
me_landscape_001.materials.append(mat_material)
me_landscape_001.materials.append(mat_material_005)
me_landscape_001.use_remesh_fix_poles = True
me_landscape_001.use_remesh_preserve_attributes = False
me_landscape_001.update()

# ---- objects
ob_landscape_001 = bpy.data.objects.new('Landscape.001', me_landscape_001)

# ---- transforms, parenting, visibility, modifiers, constraints
ob_landscape_001.location = (0.0, 0.0, 0.0)

# ---- collection membership
col_collection.objects.link(ob_landscape_001)

# ---- scene / render settings (as saved in the file)
scene.frame_start = 1; scene.frame_end = 250; scene.frame_set(1)
scene.render.engine = 'BLENDER_EEVEE_NEXT'
scene.cycles.sampling_pattern = 'TABULATED_SOBOL'
scene.cycles.use_light_tree = False
scene.view_settings.view_transform = 'Filmic'
bpy.context.view_layer.update()

# ---- added for rendering (the .blend has no active camera and no usable light): camera, sun
cam_auto = bpy.data.cameras.new('AutoCamera')
cam_auto.lens = 50.0
cam_auto.sensor_width = 36.0
cam_auto.clip_end = 1000.0
ob_auto_camera = bpy.data.objects.new('AutoCamera', cam_auto)
scene.collection.objects.link(ob_auto_camera)
ob_auto_camera.location = (22.4709, -26.9651, 22.3887)
ob_auto_camera.rotation_euler = (1.09748, -7.21219e-08, 0.694738)
scene.camera = ob_auto_camera
light_auto_sun = bpy.data.lights.new('AutoSun', 'SUN')
light_auto_sun.energy = 3.0
light_auto_sun.angle = 0.0523599
ob_auto_sun = bpy.data.objects.new('AutoSun', light_auto_sun)
scene.collection.objects.link(ob_auto_sun)
ob_auto_sun.rotation_euler = (0.872665, 0.174533, 0.523599)
bpy.context.view_layer.update()
